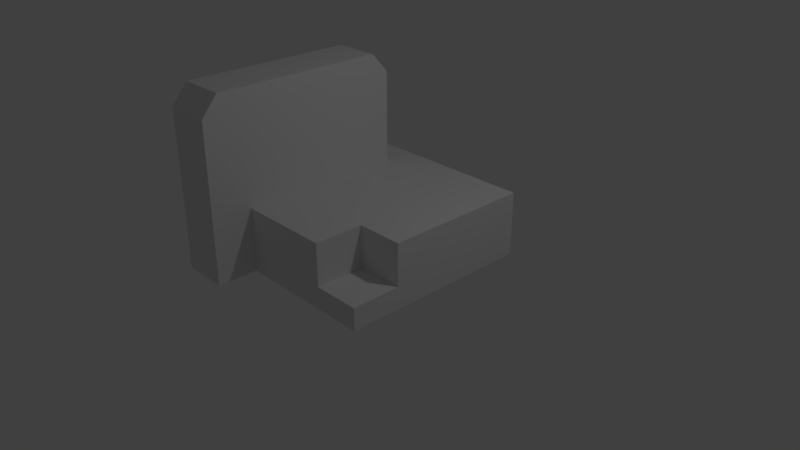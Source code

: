 # Source: 18.20.blend  (saved by Blender 2.79.0; exported with 4.5.12 LTS)
import bpy
from mathutils import Matrix  # noqa: F401  (used for matrix-valued properties, if any)

bpy.ops.wm.read_factory_settings(use_empty=True)
scene = bpy.context.scene
scene.name = 'Scene'

# ---- collections
col_collection_1 = bpy.data.collections.new('Collection 1'); scene.collection.children.link(col_collection_1)

# ---- materials (node trees are filled in below, after node groups)
mat_material = bpy.data.materials.new('Material')
mat_material.alpha_threshold = 0.0
mat_material.use_transparent_shadow = False
mat_material.roughness = 0.5
mat_material.line_color = (0.0, 0.0, 0.0, 1.0)

# ---- material node trees

# ---- world
world_world = bpy.data.worlds.new('World'); scene.world = world_world
world_world.color = (0.05088, 0.05088, 0.05088)
world_world.use_sun_shadow = False
world_world.sun_shadow_jitter_overblur = 0.0
world_world.cycles.sampling_method = 'MANUAL'

# ---- cameras
cam_camera = bpy.data.cameras.new('Camera')
cam_camera.clip_end = 100.0
cam_camera.lens = 35.0
cam_camera.sensor_width = 32.0
cam_camera.sensor_height = 18.0
cam_camera.ortho_scale = 7.314
cam_camera.dof.focus_distance = 0.0
cam_camera.dof.aperture_fstop = 128.0

# ---- lights
light_lamp = bpy.data.lights.new('Lamp', 'POINT')
light_lamp.transmission_factor = 0.0
light_lamp.cutoff_distance = 30.0
light_lamp.energy = 100.0
light_lamp.shadow_buffer_clip_start = 1.001
light_lamp.shadow_soft_size = 0.1
light_lamp.shadow_maximum_resolution = 0.006
light_lamp.use_absolute_resolution = True

# ---- meshes
me_cube = bpy.data.meshes.new('Cube')
me_cube.from_pydata([(1.0, 1.0, -1.0), (1.0, -1.0, -1.0), (-1.0, -1.0, -1.0), (-1.0, 1.0, -1.0), (1.0, 1.0, 1.0), (1.0, -1.0, 1.0), (-1.0, -1.0, 1.0), (-1.0, 1.0, 1.0), (1.0, -5.96e-08, -1.0), (1.788e-07, 1.0, -1.0), (1.0, 1.0, 0.0), (0.0, -1.0, -1.0), (1.0, -1.0, 0.0), (-1.0, 2.98e-07, -1.0), (-1.0, -1.0, 0.0), (-1.0, 1.0, 0.0), (1.0, -5.364e-07, 1.0), (2.384e-07, 1.0, 1.0), (-5.364e-07, -1.0, 1.0), (-1.0, 1.788e-07, 1.0), (2.384e-07, 1.0, 0.0), (-1.0, 2.384e-07, 0.0), (-2.98e-07, -1.0, 0.0), (1.0, -2.98e-07, 0.0), (5.96e-08, 1.192e-07, -1.0), (1.0, -0.5, -1.0), (-0.5, 1.0, -1.0), (1.0, 1.0, 0.5), (-0.5, -1.0, -1.0), (1.0, -1.0, 0.5), (-1.0, 0.5, -1.0), (-1.0, -1.0, 0.5), (-1.0, 1.0, 0.5), (1.0, -0.5, 1.0), (-0.5, 1.0, 1.0), (-0.5, -1.0, 1.0), (-1.0, 0.5, 1.0), (1.0, 0.5, -1.0), (0.5, 1.0, -1.0), (1.0, 1.0, -0.5), (0.5, -1.0, -1.0), (1.0, -1.0, -0.5), (-1.0, -0.5, -1.0), (-1.0, -1.0, -0.5), (-1.0, 1.0, -0.5), (1.0, 0.5, 1.0), (0.5, 1.0, 1.0), (0.5, -1.0, 1.0), (-1.0, -0.5, 1.0), (-0.5, 1.0, 0.0), (0.5, 1.0, 0.0), (2.384e-07, 1.0, 0.5), (2.086e-07, 1.0, -0.5), (-1.0, 0.5, 0.0), (-1.0, -0.5, 0.0), (-1.0, 2.682e-07, -0.5), (-1.0, 2.086e-07, 0.5), (-0.5, -1.0, 0.0), (0.5, -1.0, 0.0), (-1.49e-07, -1.0, -0.5), (-4.172e-07, -1.0, 0.5), (1.0, -0.5, 0.0), (1.0, 0.5, 0.0), (1.0, -1.788e-07, -0.5), (1.0, -4.172e-07, 0.5), (-0.5, 0.0, 1.0), (-0.5, 2.086e-07, -1.0), (0.5, 2.98e-08, -1.0), (1.192e-07, 0.5, -1.0), (2.98e-08, -0.5, -1.0), (0.5, -0.5, -1.0), (0.5, 0.5, -1.0), (-0.5, 0.5, -1.0), (-0.5, 0.5, 1.0), (0.5, -0.5, 1.0), (1.0, 0.5, 0.5), (1.0, 0.5, -0.5), (1.0, -0.5, -0.5), (0.5, -1.0, 0.5), (0.5, -1.0, -0.5), (-0.5, -1.0, -0.5), (-1.0, -0.5, 0.5), (-1.0, -0.5, -0.5), (-1.0, 0.5, -0.5), (0.5, 1.0, -0.5), (0.5, 1.0, 0.5), (-0.5, 1.0, 0.5), (-0.5, 1.0, -0.5), (-1.0, 0.5, 0.5), (-0.5, -1.0, 0.5), (1.0, -0.5, 0.5), (-0.5, -0.5, 1.0), (-0.5, -0.5, -1.0), (-1.0, -1.409, -1.0), (-1.0, -1.409, 1.0), (-1.0, -1.409, 2.117e-06), (-0.5, -1.409, -1.0), (-1.0, -1.409, 0.5), (-0.5, -1.409, 1.0), (-1.0, -1.409, -0.5), (-0.5, -1.409, 2.117e-06), (-0.5, -1.409, -0.5), (-0.5, -1.409, 0.5), (-1.0, 0.6804, -1.0), (-1.0, 0.6804, 1.0), (-1.0, 0.6804, 0.0), (1.407e-07, 0.6804, -1.0), (1.0, 0.6804, -1.0), (1.0, 0.6804, 1.0), (1.0, 0.6804, 0.0), (0.5, 0.6804, -1.0), (-0.5, 0.6804, -1.0), (-0.5, 0.6804, 1.0), (1.0, 0.6804, 0.5), (1.0, 0.6804, -0.5), (-1.0, 0.6804, -0.5), (-1.0, 0.6804, 0.5), (-1.0, -1.246, 1.376e-06), (-1.0, -1.246, -1.0), (-0.5, -1.246, -1.0), (-1.0, -1.246, 0.5), (-1.0, -1.246, 1.0), (-0.5, -1.246, 1.0), (-0.5, -1.246, 1.376e-06), (-0.5, -1.246, -0.5), (-1.0, -1.246, -0.5), (-0.5, -1.246, 0.5), (-1.0, -1.0, 14.9), (-1.0, 4.197e-07, 14.9), (-0.5, -1.0, 14.9), (-1.0, 0.5, 14.9), (-1.0, -0.5, 14.9), (-0.5, 2.409e-07, 14.9), (-0.5, 0.5, 14.9), (-0.5, -0.5, 14.9), (-1.0, -1.409, 13.14), (-1.0, -1.409, 12.64), (-0.5, -1.409, 13.14), (-1.0, 0.6804, 13.14), (-0.5, 0.6804, 13.14), (-1.0, -1.246, 14.9), (-0.5, -1.246, 14.9), (1.0, 1.0, 4.774), (-1.0, 1.0, 4.774), (1.0, -5.364e-07, 4.774), (2.384e-07, 1.0, 4.774), (-5.364e-07, -1.0, 4.774), (-1.49e-07, -1.788e-07, 4.774), (1.0, -0.5, 4.774), (-0.5, 1.0, 4.774), (-0.5, -1.0, 4.774), (1.0, 0.5, 4.774), (0.5, 1.0, 4.774), (0.5, -1.0, 4.774), (-3.427e-07, -0.5, 4.774), (4.47e-08, 0.5, 4.774), (0.5, -3.576e-07, 4.774), (-0.5, 0.0, 4.774), (-0.5, 0.5, 4.774), (0.5, 0.5, 4.774), (0.5, -0.5, 4.774), (-0.5, -0.5, 4.774), (-1.0, 0.6804, 4.774), (1.0, 0.6804, 4.774), (1.146e-07, 0.6804, 4.774), (-0.5, 0.6804, 4.774), (0.5, 0.6804, 4.774)], [], [(92, 28, 2, 42), (112, 104, 138, 139), (90, 33, 5, 29), (124, 123, 100, 101), (116, 104, 7, 32), (87, 26, 3, 44), (86, 49, 15, 32), (85, 50, 20, 51), (84, 38, 9, 52), (115, 105, 15, 44), (82, 54, 21, 55), (81, 48, 19, 56), (35, 91, 134, 129), (79, 58, 22, 59), (78, 47, 18, 60), (77, 61, 12, 41), (76, 62, 23, 63), (75, 45, 16, 64), (4, 46, 152, 142), (108, 4, 142, 163), (121, 94, 135, 140), (72, 66, 13, 30), (71, 67, 24, 68), (70, 40, 11, 69), (67, 70, 69, 24), (8, 25, 70, 67), (25, 1, 40, 70), (110, 71, 68, 106), (107, 37, 71, 110), (37, 8, 67, 71), (111, 72, 30, 103), (106, 68, 72, 111), (68, 24, 66, 72), (34, 7, 143, 149), (45, 108, 163, 151), (104, 36, 130, 138), (65, 91, 161, 157), (18, 47, 153, 146), (74, 33, 148, 160), (33, 74, 47, 5), (104, 112, 165, 162), (91, 35, 150, 161), (62, 75, 64, 23), (109, 113, 75, 62), (113, 108, 45, 75), (37, 76, 63, 8), (107, 114, 76, 37), (114, 109, 62, 76), (25, 77, 41, 1), (8, 63, 77, 25), (63, 23, 61, 77), (58, 78, 60, 22), (12, 29, 78, 58), (29, 5, 47, 78), (40, 79, 59, 11), (1, 41, 79, 40), (41, 12, 58, 79), (120, 117, 95, 97), (11, 59, 80, 28), (59, 22, 57, 80), (54, 81, 56, 21), (14, 31, 81, 54), (31, 6, 48, 81), (42, 82, 55, 13), (2, 43, 82, 42), (43, 14, 54, 82), (103, 115, 44, 3), (13, 55, 83, 30), (55, 21, 53, 83), (50, 84, 52, 20), (10, 39, 84, 50), (39, 0, 38, 84), (46, 85, 51, 17), (4, 27, 85, 46), (27, 10, 50, 85), (34, 86, 32, 7), (17, 51, 86, 34), (51, 20, 49, 86), (49, 87, 44, 15), (20, 52, 87, 49), (52, 9, 26, 87), (105, 116, 32, 15), (21, 56, 88, 53), (56, 19, 36, 88), (118, 119, 96, 93), (22, 60, 89, 57), (60, 18, 35, 89), (61, 90, 29, 12), (23, 64, 90, 61), (64, 16, 33, 90), (35, 18, 146, 150), (46, 17, 145, 152), (73, 112, 139, 133), (66, 92, 42, 13), (24, 69, 92, 66), (69, 11, 28, 92), (102, 98, 94, 97), (101, 100, 95, 99), (96, 101, 99, 93), (100, 102, 97, 95), (117, 125, 99, 95), (123, 126, 102, 100), (125, 118, 93, 99), (126, 122, 98, 102), (121, 120, 97, 94), (119, 124, 101, 96), (53, 88, 116, 105), (30, 83, 115, 103), (39, 10, 109, 114), (0, 39, 114, 107), (27, 4, 108, 113), (10, 27, 113, 109), (112, 73, 158, 165), (16, 45, 151, 144), (17, 34, 149, 145), (47, 74, 160, 153), (9, 106, 111, 26), (26, 111, 103, 3), (0, 107, 110, 38), (38, 110, 106, 9), (83, 53, 105, 115), (88, 36, 104, 116), (28, 80, 124, 119), (6, 31, 120, 121), (89, 35, 122, 126), (43, 2, 118, 125), (57, 89, 126, 123), (14, 43, 125, 117), (2, 28, 119, 118), (31, 14, 117, 120), (98, 122, 141, 137), (80, 57, 123, 124), (134, 131, 127, 129), (141, 140, 135, 137), (133, 130, 128, 132), (139, 138, 130, 133), (132, 128, 131, 134), (129, 127, 140, 141), (36, 19, 128, 130), (122, 35, 129, 141), (91, 65, 132, 134), (94, 97, 136, 135), (19, 48, 131, 128), (94, 98, 137, 135), (6, 121, 140, 127), (65, 73, 133, 132), (48, 6, 127, 131), (160, 154, 146, 153), (159, 155, 147, 156), (155, 158, 157, 147), (164, 165, 158, 155), (151, 159, 156, 144), (163, 166, 159, 151), (166, 164, 155, 159), (144, 156, 160, 148), (156, 147, 154, 160), (154, 161, 150, 146), (147, 157, 161, 154), (152, 145, 164, 166), (142, 152, 166, 163), (149, 143, 162, 165), (145, 149, 165, 164), (7, 104, 162, 143), (33, 16, 144, 148), (73, 65, 157, 158)])
me_cube.materials.append(mat_material)
me_cube.use_remesh_preserve_volume = False
me_cube.use_remesh_preserve_attributes = False
me_cube.use_mirror_vertex_groups = False
me_cube.update()

# ---- objects
ob_cube = bpy.data.objects.new('Cube', me_cube)
ob_lamp = bpy.data.objects.new('Lamp', light_lamp)
ob_camera = bpy.data.objects.new('Camera', cam_camera)

# ---- transforms, parenting, visibility, modifiers, constraints
ob_cube.location = (0.0, 0.0, 0.1532)
ob_cube.scale = (1.243, 1.315, 0.1483)
ob_cube.lock_rotations_4d = False
ob_cube.empty_display_type = 'ARROWS'
ob_cube.lineart.crease_threshold = 0.0
ob_lamp.location = (4.076, 1.005, 5.904)
ob_lamp.rotation_euler = (0.6503, 0.05522, 1.866)
ob_lamp.lock_rotations_4d = False
ob_lamp.empty_display_type = 'ARROWS'
ob_lamp.color = (0.0, 0.0, 0.0, 0.0)
ob_lamp.lineart.crease_threshold = 0.0
ob_camera.location = (7.481, -6.508, 5.344)
ob_camera.rotation_euler = (1.109, 0.0, 0.8149)
ob_camera.lock_rotations_4d = False
ob_camera.empty_display_type = 'ARROWS'
ob_camera.color = (0.0, 0.0, 0.0, 0.0)
ob_camera.display_type = 'WIRE'
ob_camera.lineart.crease_threshold = 0.0

# ---- collection membership
col_collection_1.objects.link(ob_cube)
col_collection_1.objects.link(ob_lamp)
col_collection_1.objects.link(ob_camera)

# ---- scene / render settings (as saved in the file)
scene.camera = ob_camera
scene.frame_start = 1; scene.frame_end = 250; scene.frame_set(1)
scene.render.engine = 'BLENDER_EEVEE_NEXT'
scene.render.resolution_percentage = 50
scene.render.dither_intensity = 0.0
scene.cycles.use_denoising = False
scene.cycles.samples = 128
scene.cycles.sampling_pattern = 'TABULATED_SOBOL'
scene.cycles.use_adaptive_sampling = False
scene.cycles.use_light_tree = False
scene.cycles.blur_glossy = 0.0
scene.cycles.sample_clamp_indirect = 0.0
scene.view_settings.view_transform = 'Standard'
bpy.context.view_layer.update()
